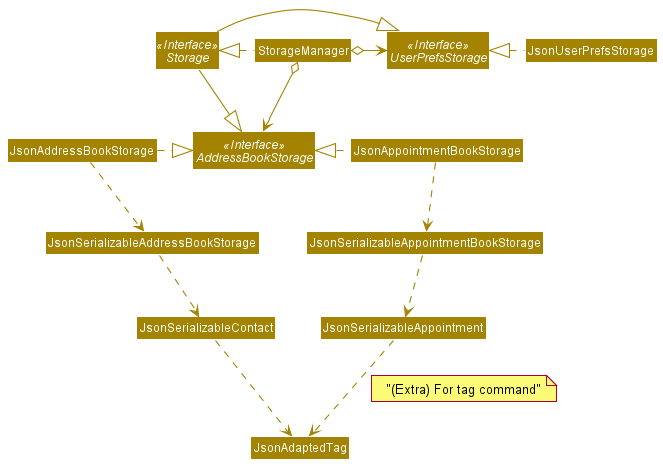

The diagram above was rendered by PlantUML. Its source (embedded in the PNG):
@startuml
!include style.puml
skinparam arrowThickness 1.1
skinparam arrowColor STORAGE_COLOR
skinparam classBackgroundColor STORAGE_COLOR

Interface Storage <<Interface>>
Interface UserPrefsStorage <<Interface>>
Interface AddressBookStorage <<Interface>>

Class StorageManager
Class JsonUserPrefsStorage
Class JsonAddressBookStorage
Class JsonAppointmentBookStorage

StorageManager .left.|> Storage
StorageManager o-right-> UserPrefsStorage
StorageManager o--> AddressBookStorage

Storage -|> UserPrefsStorage
Storage -|> AddressBookStorage

JsonUserPrefsStorage .left.|> UserPrefsStorage
JsonAppointmentBookStorage .left.|> AddressBookStorage
JsonAddressBookStorage .right.|> AddressBookStorage
JsonAppointmentBookStorage .down.> JsonSerializableAppointmentBookStorage
JsonAddressBookStorage .down.> JsonSerializableAddressBookStorage
JsonSerializableAppointmentBookStorage .down.> JsonSerializableAppointment
JsonSerializableAddressBookStorage .down.> JsonSerializableContact
JsonSerializableAppointment .down.> JsonAdaptedTag
note on link
    "(Extra) For tag command"
end note
JsonSerializableContact .down.> JsonAdaptedTag

@enduml